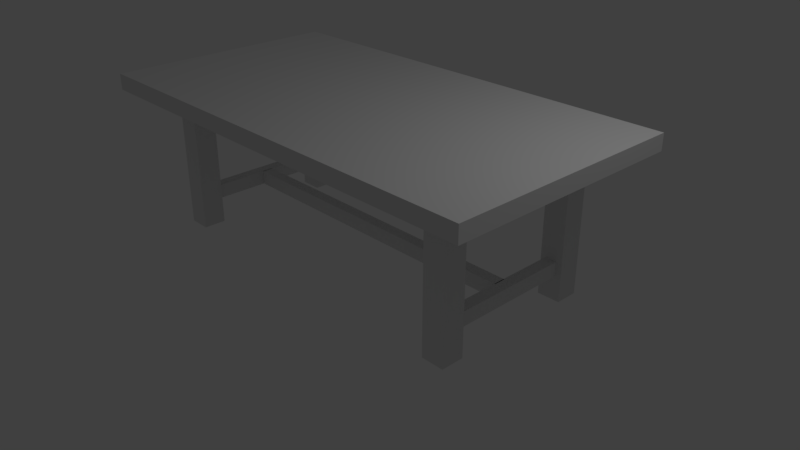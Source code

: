 # Source: Wooden_Table.blend  (saved by Blender 2.78.0; exported with 4.5.12 LTS)
import bpy
from mathutils import Matrix  # noqa: F401  (used for matrix-valued properties, if any)

bpy.ops.wm.read_factory_settings(use_empty=True)
scene = bpy.context.scene
scene.name = 'Scene'

# ---- collections
col_collection_1 = bpy.data.collections.new('Collection 1'); scene.collection.children.link(col_collection_1)

# ---- materials (node trees are filled in below, after node groups)
mat_material = bpy.data.materials.new('Material')
mat_material.alpha_threshold = 0.0
mat_material.use_transparent_shadow = False
mat_material.roughness = 0.5
mat_material.line_color = (0.0, 0.0, 0.0, 1.0)

# ---- material node trees

# ---- world
world_world = bpy.data.worlds.new('World'); scene.world = world_world
world_world.color = (0.05088, 0.05088, 0.05088)
world_world.use_sun_shadow = False
world_world.sun_shadow_jitter_overblur = 0.0
world_world.cycles.sampling_method = 'MANUAL'

# ---- cameras
cam_camera = bpy.data.cameras.new('Camera')
cam_camera.clip_end = 100.0
cam_camera.lens = 35.0
cam_camera.sensor_width = 32.0
cam_camera.sensor_height = 18.0
cam_camera.ortho_scale = 7.314
cam_camera.dof.focus_distance = 0.0
cam_camera.dof.aperture_fstop = 128.0

# ---- lights
light_lamp = bpy.data.lights.new('Lamp', 'POINT')
light_lamp.transmission_factor = 0.0
light_lamp.cutoff_distance = 30.0
light_lamp.energy = 100.0
light_lamp.shadow_buffer_clip_start = 1.001
light_lamp.shadow_soft_size = 0.1
light_lamp.shadow_maximum_resolution = 0.006
light_lamp.use_absolute_resolution = True

# ---- meshes
me_cube = bpy.data.meshes.new('Cube')
me_cube.from_pydata([(0.0, -0.5506, -0.9904), (0.0, -1.0, -1.0), (-1.0, -1.0, -1.0), (0.0, -0.5506, -2.73), (0.0, -0.6506, -0.9904), (0.0, -1.0, 1.0), (-1.0, -1.0, 1.0), (0.0, -0.6506, -2.73), (-0.7014, -0.5506, -0.9904), (0.0, 0.0, -1.0), (0.0, -0.2, -1.0), (0.0, -0.6, -1.0), (-1.0, -0.6, -1.0), (-1.0, -0.2, -1.0), (-1.0, 0.0, -1.0), (-0.7014, -0.5506, -2.73), (-0.7014, -0.6506, -0.9904), (0.0, 0.0, 1.0), (0.0, -0.2, 1.0), (0.0, -0.6, 1.0), (-1.0, -0.6, 1.0), (-1.0, -0.2, 1.0), (-1.0, 0.0, 1.0), (-0.7014, -0.6506, -2.73), (-0.7991, -0.6978, -18.3), (-0.7991, -0.6978, -1.003), (-0.7991, -0.5103, -18.3), (-0.7991, -0.5103, -1.003), (-0.6991, -0.6978, -18.3), (-0.6991, -0.6978, -1.003), (-0.6991, -0.5103, -18.3), (-0.6991, -0.5103, -1.003), (-0.7744, 0.0, -0.9925), (-0.7744, 0.0, -2.732), (-0.7211, 0.0, -0.9925), (-0.7211, 0.0, -2.732), (-0.7744, -0.5163, -0.9925), (-0.7744, -0.5163, -2.732), (-0.7211, -0.5163, -0.9925), (-0.7211, -0.5163, -2.732), (-0.7744, 0.0, -13.56), (-0.7744, 0.0, -15.3), (-0.7211, 0.0, -13.56), (-0.7211, 0.0, -15.3), (-0.7744, -0.5163, -13.56), (-0.7744, -0.5163, -15.3), (-0.7211, -0.5163, -13.56), (-0.7211, -0.5163, -15.3), (-0.7247, -0.04881, -13.56), (-0.7247, -0.04881, -15.3), (-0.7247, 0.0, -13.56), (-0.7247, 0.0, -15.3), (0.0, -0.04881, -13.56), (0.0, -0.04881, -15.3), (0.0, 0.0, -13.56), (0.0, 0.0, -15.3)], [], [(11, 1, 2, 12), (19, 20, 6, 5), (1, 5, 6, 2), (0, 8, 16, 4), (2, 6, 20, 12), (12, 20, 21, 13), (13, 21, 22, 14), (15, 8, 0, 3), (15, 3, 7, 23), (17, 22, 21, 18), (18, 21, 20, 19), (7, 4, 16, 23), (9, 10, 13, 14), (10, 11, 12, 13), (24, 25, 27, 26), (26, 27, 31, 30), (30, 31, 29, 28), (28, 29, 25, 24), (26, 30, 28, 24), (32, 36, 38, 34), (37, 36, 32, 33), (37, 33, 35, 39), (35, 34, 38, 39), (40, 44, 46, 42), (45, 44, 40, 41), (45, 41, 43, 47), (43, 42, 46, 47), (48, 52, 54, 50), (53, 52, 48, 49), (53, 49, 51, 55)])
_uv = me_cube.uv_layers.new(name='UVMap')
_uv.uv.foreach_set('vector', [0.8216, 0.7215, 0.8216, 0.7214, 0.8221, 0.7214, 0.8221, 0.7215, 0.8219, 0.7217, 0.8219, 0.7216, 0.8221, 0.7216, 0.8221, 0.7217, 0.8235, 0.7214, 0.8235, 0.7217, 0.823, 0.7217, 0.823, 0.7214, 0.8343, 0.6743, 0.8343, 0.6742, 0.8343, 0.6742, 0.8343, 0.6743, 0.8226, 0.7214, 0.8226, 0.7217, 0.8224, 0.7217, 0.8224, 0.7214, 0.8432, 0.7938, 0.8432, 0.794, 0.843, 0.794, 0.843, 0.7938, 0.8332, 0.6746, 0.8332, 0.6748, 0.8331, 0.6748, 0.8331, 0.6746, 0.8335, 0.6743, 0.8335, 0.6746, 0.8332, 0.6746, 0.8332, 0.6743, 0.8344, 0.6742, 0.8344, 0.6743, 0.8343, 0.6743, 0.8343, 0.6742, 0.8326, 0.6748, 0.8326, 0.6747, 0.8327, 0.6747, 0.8327, 0.6748, 0.8425, 0.794, 0.8425, 0.7939, 0.8427, 0.7939, 0.8427, 0.794, 0.8338, 0.6743, 0.8338, 0.6746, 0.8335, 0.6746, 0.8335, 0.6743, 0.8326, 0.6747, 0.8326, 0.6747, 0.833, 0.6747, 0.833, 0.6747, 0.8424, 0.7939, 0.8424, 0.7938, 0.8429, 0.7938, 0.8429, 0.7939, 0.8346, 0.6725, 0.8346, 0.6748, 0.8345, 0.6748, 0.8345, 0.6725, 0.833, 0.6725, 0.833, 0.6748, 0.833, 0.6748, 0.833, 0.6725, 0.8344, 0.6748, 0.8344, 0.6725, 0.8345, 0.6725, 0.8345, 0.6748, 0.8331, 0.6725, 0.8331, 0.6748, 0.833, 0.6748, 0.833, 0.6725, 0.8342, 0.6743, 0.8341, 0.6743, 0.8341, 0.6743, 0.8342, 0.6743, 0.8342, 0.6743, 0.8342, 0.6743, 0.8342, 0.6743, 0.8342, 0.6743, 0.8326, 0.6746, 0.8326, 0.6743, 0.8328, 0.6743, 0.8328, 0.6746, 0.8342, 0.6743, 0.8342, 0.6743, 0.8342, 0.6743, 0.8342, 0.6743, 0.8323, 0.6746, 0.8323, 0.6743, 0.8326, 0.6743, 0.8326, 0.6746, 0.8558, 0.7526, 0.8558, 0.7525, 0.8559, 0.7525, 0.8559, 0.7526, 0.854, 0.7531, 0.854, 0.7529, 0.8542, 0.7529, 0.8542, 0.7531, 0.8559, 0.7525, 0.8559, 0.7526, 0.8559, 0.7526, 0.8559, 0.7525, 0.8544, 0.7528, 0.8544, 0.7526, 0.8547, 0.7526, 0.8547, 0.7528, 0.8559, 0.7525, 0.8559, 0.7526, 0.8559, 0.7526, 0.8559, 0.7525, 0.8557, 0.7526, 0.8557, 0.7528, 0.8554, 0.7528, 0.8554, 0.7526, 0.8343, 0.6742, 0.8343, 0.6743, 0.8343, 0.6743, 0.8343, 0.6742])
me_cube.materials.append(mat_material)
me_cube.use_remesh_preserve_volume = False
me_cube.use_remesh_preserve_attributes = False
me_cube.use_mirror_vertex_groups = False
me_cube.update()

# ---- objects
ob_cube = bpy.data.objects.new('Cube', me_cube)
ob_lamp = bpy.data.objects.new('Lamp', light_lamp)
ob_camera = bpy.data.objects.new('Camera', cam_camera)

# ---- transforms, parenting, visibility, modifiers, constraints
ob_cube.location = (0.0, 0.0, 1.951)
ob_cube.scale = (3.0, 1.6, 0.1067)
ob_cube.lock_rotations_4d = False
ob_cube.empty_display_type = 'ARROWS'
ob_cube.lineart.crease_threshold = 0.0
_m = ob_cube.modifiers.new('Mirror', 'MIRROR')
_m.use_axis = (True, True, False)
_m.use_clip = True
ob_lamp.location = (4.076, 1.005, 5.904)
ob_lamp.rotation_euler = (0.6503, 0.05522, 1.866)
ob_lamp.lock_rotations_4d = False
ob_lamp.empty_display_type = 'ARROWS'
ob_lamp.color = (0.0, 0.0, 0.0, 0.0)
ob_lamp.lineart.crease_threshold = 0.0
ob_camera.location = (7.481, -6.508, 5.344)
ob_camera.rotation_euler = (1.109, 0.0, 0.8149)
ob_camera.lock_rotations_4d = False
ob_camera.empty_display_type = 'ARROWS'
ob_camera.color = (0.0, 0.0, 0.0, 0.0)
ob_camera.display_type = 'WIRE'
ob_camera.lineart.crease_threshold = 0.0

# ---- collection membership
col_collection_1.objects.link(ob_cube)
col_collection_1.objects.link(ob_lamp)
col_collection_1.objects.link(ob_camera)

# ---- scene / render settings (as saved in the file)
scene.camera = ob_camera
scene.frame_start = 1; scene.frame_end = 250; scene.frame_set(1)
scene.render.engine = 'BLENDER_EEVEE_NEXT'
scene.render.resolution_percentage = 50
scene.render.dither_intensity = 0.0
scene.cycles.use_denoising = False
scene.cycles.samples = 128
scene.cycles.sampling_pattern = 'TABULATED_SOBOL'
scene.cycles.light_sampling_threshold = 0.0
scene.cycles.use_adaptive_sampling = False
scene.cycles.use_light_tree = False
scene.cycles.blur_glossy = 0.0
scene.cycles.sample_clamp_indirect = 0.0
scene.view_settings.view_transform = 'Standard'
bpy.context.view_layer.update()
